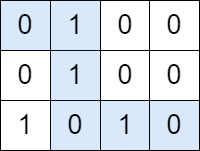

The diagram above was exported from draw.io. Its source (the exported page's mxGraphModel, read from the mxfile embedded in the PNG):
<mxGraphModel dx="1050" dy="581" grid="1" gridSize="10" guides="1" tooltips="1" connect="1" arrows="1" fold="1" page="1" pageScale="1" pageWidth="827" pageHeight="1169" math="0" shadow="0">
  <root>
    <mxCell id="0" />
    <mxCell id="1" parent="0" />
    <mxCell id="ljH2yi5sfm9AVfa5zC2N-10" value="0" style="whiteSpace=wrap;html=1;aspect=fixed;fontSize=27;fillColor=#dae8fc;strokeColor=#06080A;" parent="1" vertex="1">
      <mxGeometry x="240" y="130" width="50" height="50" as="geometry" />
    </mxCell>
    <mxCell id="ljH2yi5sfm9AVfa5zC2N-13" value="1" style="whiteSpace=wrap;html=1;aspect=fixed;fontSize=27;fillColor=#dae8fc;strokeColor=#07090D;" parent="1" vertex="1">
      <mxGeometry x="290" y="130" width="50" height="50" as="geometry" />
    </mxCell>
    <mxCell id="ljH2yi5sfm9AVfa5zC2N-15" value="0" style="whiteSpace=wrap;html=1;aspect=fixed;fontSize=27;" parent="1" vertex="1">
      <mxGeometry x="240" y="180" width="50" height="50" as="geometry" />
    </mxCell>
    <mxCell id="ljH2yi5sfm9AVfa5zC2N-16" value="1" style="whiteSpace=wrap;html=1;aspect=fixed;fontSize=27;fillColor=#dae8fc;strokeColor=#0a0a0a;" parent="1" vertex="1">
      <mxGeometry x="290" y="180" width="50" height="50" as="geometry" />
    </mxCell>
    <mxCell id="MmLA_aKn1_0IkTbJZgGu-1" value="0" style="whiteSpace=wrap;html=1;aspect=fixed;fontSize=27;" parent="1" vertex="1">
      <mxGeometry x="340" y="130" width="50" height="50" as="geometry" />
    </mxCell>
    <mxCell id="MmLA_aKn1_0IkTbJZgGu-2" value="0" style="whiteSpace=wrap;html=1;aspect=fixed;fontSize=27;" parent="1" vertex="1">
      <mxGeometry x="340" y="180" width="50" height="50" as="geometry" />
    </mxCell>
    <mxCell id="OQMlB8_FTkgcVol_2wEO-1" value="1" style="whiteSpace=wrap;html=1;aspect=fixed;fontSize=27;" parent="1" vertex="1">
      <mxGeometry x="240" y="230" width="50" height="50" as="geometry" />
    </mxCell>
    <mxCell id="OQMlB8_FTkgcVol_2wEO-2" value="0" style="whiteSpace=wrap;html=1;aspect=fixed;fontSize=27;fillColor=#dae8fc;strokeColor=#07090D;" parent="1" vertex="1">
      <mxGeometry x="290" y="230" width="50" height="50" as="geometry" />
    </mxCell>
    <mxCell id="OQMlB8_FTkgcVol_2wEO-3" value="1" style="whiteSpace=wrap;html=1;aspect=fixed;fontSize=27;fillColor=#dae8fc;strokeColor=#050505;" parent="1" vertex="1">
      <mxGeometry x="340" y="230" width="50" height="50" as="geometry" />
    </mxCell>
    <mxCell id="eMs3xjeAxjXD_oKB6XOm-2" value="0" style="whiteSpace=wrap;html=1;aspect=fixed;fontSize=27;" vertex="1" parent="1">
      <mxGeometry x="389" y="130" width="50" height="50" as="geometry" />
    </mxCell>
    <mxCell id="eMs3xjeAxjXD_oKB6XOm-3" value="0" style="whiteSpace=wrap;html=1;aspect=fixed;fontSize=27;" vertex="1" parent="1">
      <mxGeometry x="389" y="180" width="50" height="50" as="geometry" />
    </mxCell>
    <mxCell id="eMs3xjeAxjXD_oKB6XOm-4" value="0" style="whiteSpace=wrap;html=1;aspect=fixed;fontSize=27;fillColor=#dae8fc;strokeColor=#000000;" vertex="1" parent="1">
      <mxGeometry x="389" y="230" width="50" height="50" as="geometry" />
    </mxCell>
  </root>
</mxGraphModel>